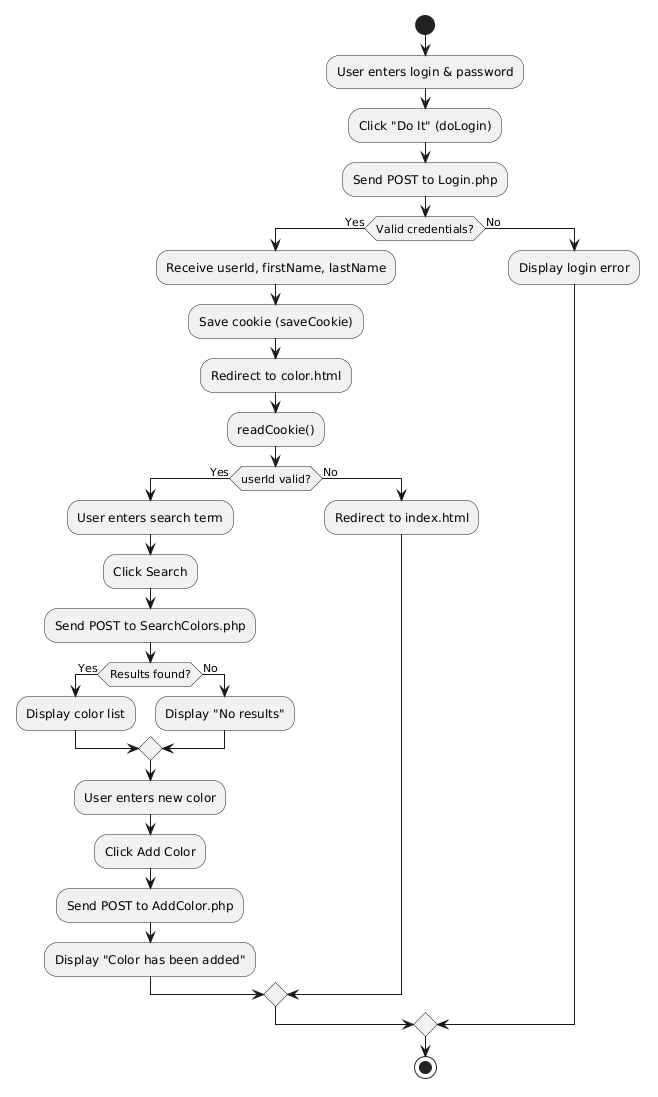

The diagram above was rendered by PlantUML. Its source (embedded in the PNG):
@startuml
start

:User enters login & password;
:Click "Do It" (doLogin);

:Send POST to Login.php;

if (Valid credentials?) then (Yes)
    :Receive userId, firstName, lastName;
    :Save cookie (saveCookie);
    :Redirect to color.html;

    :readCookie();

    if (userId valid?) then (Yes)
        :User enters search term;
        :Click Search;

        :Send POST to SearchColors.php;

        if (Results found?) then (Yes)
            :Display color list;
        else (No)
            :Display "No results";
        endif

        :User enters new color;
        :Click Add Color;

        :Send POST to AddColor.php;
        :Display "Color has been added";

    else (No)
        :Redirect to index.html;
    endif

else (No)
    :Display login error;
endif

stop
@enduml